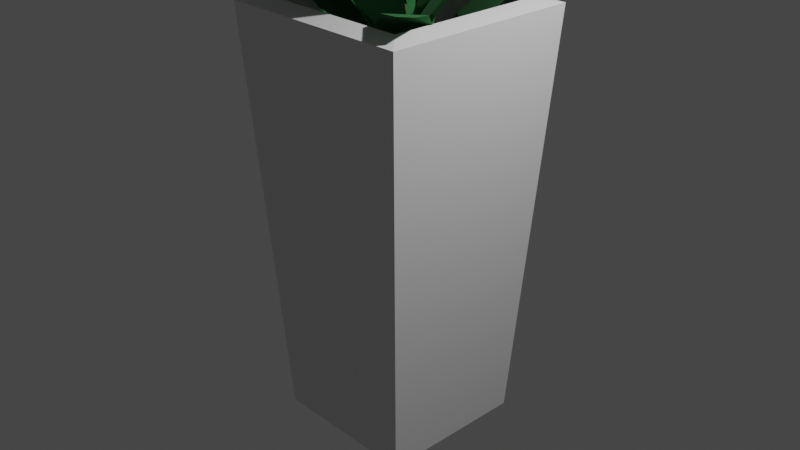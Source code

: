 # Source: pot-plant.blend  (saved by Blender 2.93.21; exported with 4.5.12 LTS)
import bpy
from mathutils import Matrix  # noqa: F401  (used for matrix-valued properties, if any)

bpy.ops.wm.read_factory_settings(use_empty=True)
scene = bpy.context.scene
scene.name = 'Scene'

# ---- collections
col_collection = bpy.data.collections.new('Collection'); scene.collection.children.link(col_collection)

# ---- materials (node trees are filled in below, after node groups)
mat_pot = bpy.data.materials.new('pot')
mat_pot.alpha_threshold = 0.0
mat_pot.use_transparent_shadow = False
mat_pot.line_color = (0.0, 0.0, 0.0, 1.0)
mat_pot_plant_leaves = bpy.data.materials.new('pot-plant-leaves')
mat_pot_plant_leaves.use_transparent_shadow = False
mat_pot_plant_stem = bpy.data.materials.new('pot-plant-stem')
mat_pot_plant_stem.use_transparent_shadow = False

# ---- material node trees
mat_pot.use_nodes = True; mat_pot.node_tree.nodes.clear()
_N = mat_pot.node_tree.nodes; _L = mat_pot.node_tree.links
n0 = _N.new('ShaderNodeOutputMaterial'); n0.name = 'Material Output'; n0.location = (300, 300)
n1 = _N.new('ShaderNodeBsdfPrincipled'); n1.name = 'Principled BSDF'; n1.location = (10, 300)
n1.distribution = 'GGX'
n1.subsurface_method = 'BURLEY'
n1.inputs[2].default_value = 1.0
n1.inputs[3].default_value = 1.45
n1.inputs[27].default_value = (0.0, 0.0, 0.0, 1.0)
n1.inputs[28].default_value = 1.0
_L.new(n1.outputs[0], n0.inputs[0])
n0.is_active_output = True
mat_pot_plant_leaves.use_nodes = True; mat_pot_plant_leaves.node_tree.nodes.clear()
_N = mat_pot_plant_leaves.node_tree.nodes; _L = mat_pot_plant_leaves.node_tree.links
n0 = _N.new('ShaderNodeBsdfPrincipled'); n0.name = 'Principled BSDF'; n0.location = (10, 300)
n0.distribution = 'GGX'
n0.subsurface_method = 'BURLEY'
n0.inputs[0].default_value = (0.01957, 0.1394, 0.03655, 1.0)
n0.inputs[2].default_value = 1.0
n0.inputs[3].default_value = 1.45
n0.inputs[27].default_value = (0.0, 0.0, 0.0, 1.0)
n0.inputs[28].default_value = 1.0
n1 = _N.new('ShaderNodeOutputMaterial'); n1.name = 'Material Output'; n1.location = (300, 300)
_L.new(n0.outputs[0], n1.inputs[0])
n1.is_active_output = True
mat_pot_plant_stem.use_nodes = True; mat_pot_plant_stem.node_tree.nodes.clear()
_N = mat_pot_plant_stem.node_tree.nodes; _L = mat_pot_plant_stem.node_tree.links
n0 = _N.new('ShaderNodeBsdfPrincipled'); n0.name = 'Principled BSDF'; n0.location = (10, 300)
n0.distribution = 'GGX'
n0.subsurface_method = 'BURLEY'
n0.inputs[0].default_value = (0.1394, 0.07103, 0.04039, 1.0)
n0.inputs[2].default_value = 1.0
n0.inputs[3].default_value = 1.45
n0.inputs[27].default_value = (0.0, 0.0, 0.0, 1.0)
n0.inputs[28].default_value = 1.0
n1 = _N.new('ShaderNodeOutputMaterial'); n1.name = 'Material Output'; n1.location = (300, 300)
_L.new(n0.outputs[0], n1.inputs[0])
n1.is_active_output = True

# ---- world
world_world = bpy.data.worlds.new('World'); scene.world = world_world
world_world.use_nodes = True; world_world.node_tree.nodes.clear()
_N = world_world.node_tree.nodes; _L = world_world.node_tree.links
n0 = _N.new('ShaderNodeOutputWorld'); n0.name = 'World Output'; n0.location = (300, 300)
n1 = _N.new('ShaderNodeBackground'); n1.name = 'Background'; n1.location = (10, 300)
n1.inputs[0].default_value = (0.05088, 0.05088, 0.05088, 1.0)
_L.new(n1.outputs[0], n0.inputs[0])
n0.is_active_output = True
world_world.color = (0.05088, 0.05088, 0.05088)
world_world.use_sun_shadow = False
world_world.sun_shadow_jitter_overblur = 0.0

# ---- cameras
cam_camera = bpy.data.cameras.new('Camera')
cam_camera.clip_end = 100.0
cam_camera.ortho_scale = 7.314

# ---- lights
light_light = bpy.data.lights.new('Light', 'POINT')
light_light.transmission_factor = 0.0
light_light.energy = 1000.0
light_light.shadow_soft_size = 0.1
light_light.shadow_maximum_resolution = 0.006
light_light.use_absolute_resolution = True

# ---- meshes
me_cube = bpy.data.meshes.new('Cube')
me_cube.from_pydata([(1.333, 1.333, 1.0), (1.0, 1.0, -1.0), (1.333, -1.333, 1.0), (1.0, -1.0, -1.0), (-1.333, 1.333, 1.0), (-1.0, 1.0, -1.0), (-1.333, -1.333, 1.0), (-1.0, -1.0, -1.0), (1.019, -1.019, 1.015), (-1.019, -1.019, 1.015), (1.019, 1.019, 1.015), (-1.019, 1.019, 1.015), (0.7511, -0.7511, -0.8858), (-0.7511, -0.7511, -0.8858), (0.7511, 0.7511, -0.8858), (-0.7511, 0.7511, -0.8858)], [], [(0, 4, 11, 10), (3, 2, 6, 7), (7, 6, 4, 5), (5, 1, 3, 7), (1, 0, 2, 3), (5, 4, 0, 1), (11, 9, 13, 15), (6, 2, 8, 9), (4, 6, 9, 11), (2, 0, 10, 8), (14, 15, 13, 12), (9, 8, 12, 13), (10, 11, 15, 14), (8, 10, 14, 12)])
_uv = me_cube.uv_layers.new(name='UVMap')
_uv.uv.foreach_set('vector', [0.625, 0.5, 0.625, 0.25, 0.625, 0.25, 0.625, 0.5, 0.375, 0.75, 0.625, 0.75, 0.625, 1.0, 0.375, 1.0, 0.375, 0.0, 0.625, 0.0, 0.625, 0.25, 0.375, 0.25, 0.125, 0.5, 0.375, 0.5, 0.375, 0.75, 0.125, 0.75, 0.375, 0.5, 0.625, 0.5, 0.625, 0.75, 0.375, 0.75, 0.375, 0.25, 0.625, 0.25, 0.625, 0.5, 0.375, 0.5, 0.625, 0.25, 0.625, 0.0, 0.625, 0.0, 0.625, 0.25, 0.625, 1.0, 0.625, 0.75, 0.625, 0.75, 0.625, 1.0, 0.625, 0.25, 0.625, 0.0, 0.625, 0.0, 0.625, 0.25, 0.625, 0.75, 0.625, 0.5, 0.625, 0.5, 0.625, 0.75, 0.625, 0.5, 0.875, 0.5, 0.875, 0.75, 0.625, 0.75, 0.625, 1.0, 0.625, 0.75, 0.625, 0.75, 0.625, 1.0, 0.625, 0.5, 0.625, 0.25, 0.625, 0.25, 0.625, 0.5, 0.625, 0.75, 0.625, 0.5, 0.625, 0.5, 0.625, 0.75])
me_cube.materials.append(mat_pot)
me_cube.use_remesh_preserve_volume = False
me_cube.use_remesh_preserve_attributes = False
me_cube.use_mirror_vertex_groups = False
me_cube.update()
me_plane = bpy.data.meshes.new('Plane')
me_plane.from_pydata([(-0.1688, -2.0, -0.0003462), (0.1688, -2.0, -0.0003462), (-0.2694, 4.768e-07, -3.539e-08), (0.2694, 4.768e-07, -3.539e-08), (-0.5572, -1.0, 0.1246), (0.5572, -1.0, 0.1246), (0.4805, -0.5, 0.08792), (-0.4805, -0.5, 0.08792), (-0.4302, -1.5, 0.08707), (0.4302, -1.5, 0.08707)], [], [(7, 6, 3, 2), (8, 9, 5, 4), (4, 5, 6, 7), (0, 1, 9, 8)])
_uv = me_plane.uv_layers.new(name='UVMap')
_uv.uv.foreach_set('vector', [0.0, 0.75, 1.0, 0.75, 1.0, 1.0, 0.0, 1.0, 0.0, 0.25, 1.0, 0.25, 1.0, 0.5, 0.0, 0.5, 0.0, 0.5, 1.0, 0.5, 1.0, 0.75, 0.0, 0.75, 0.0, 0.0, 1.0, 0.0, 1.0, 0.25, 0.0, 0.25])
me_plane.materials.append(mat_pot_plant_leaves)
me_plane.use_remesh_fix_poles = True
me_plane.use_remesh_preserve_attributes = False
me_plane.update()
me_cube_002 = bpy.data.meshes.new('Cube.002')
me_cube_002.from_pydata([(-1.0, -1.0, -1.0), (-0.378, -0.378, 1.0), (-1.001, 1.0, -1.001), (-0.3783, 0.378, 1.0), (1.0, -1.0, -1.0), (0.378, -0.378, 1.0), (1.001, 1.0, -1.001), (0.3783, 0.378, 1.0)], [], [(0, 1, 3, 2), (2, 3, 7, 6), (6, 7, 5, 4), (4, 5, 1, 0), (2, 6, 4, 0), (7, 3, 1, 5)])
_uv = me_cube_002.uv_layers.new(name='UVMap')
_uv.uv.foreach_set('vector', [0.375, 0.0, 0.625, 0.0, 0.625, 0.25, 0.375, 0.25, 0.375, 0.25, 0.625, 0.25, 0.625, 0.5, 0.375, 0.5, 0.375, 0.5, 0.625, 0.5, 0.625, 0.75, 0.375, 0.75, 0.375, 0.75, 0.625, 0.75, 0.625, 1.0, 0.375, 1.0, 0.125, 0.5, 0.375, 0.5, 0.375, 0.75, 0.125, 0.75, 0.625, 0.5, 0.875, 0.5, 0.875, 0.75, 0.625, 0.75])
me_cube_002.materials.append(mat_pot_plant_stem)
me_cube_002.use_remesh_fix_poles = True
me_cube_002.use_remesh_preserve_attributes = False
me_cube_002.update()
me_plane_001 = bpy.data.meshes.new('Plane.001')
me_plane_001.from_pydata([(-0.1688, -2.0, -0.0003462), (0.1688, -2.0, -0.0003462), (-0.2694, 4.768e-07, -3.539e-08), (0.2694, 4.768e-07, -3.539e-08), (-0.6915, -1.0, 0.1246), (0.6915, -1.0, 0.1246), (0.4805, -0.5, 0.08792), (-0.4805, -0.5, 0.08792), (-0.4302, -1.5, 0.08707), (0.4302, -1.5, 0.08707)], [], [(7, 6, 3, 2), (8, 9, 5, 4), (4, 5, 6, 7), (0, 1, 9, 8)])
_uv = me_plane_001.uv_layers.new(name='UVMap')
_uv.uv.foreach_set('vector', [0.0, 0.75, 1.0, 0.75, 1.0, 1.0, 0.0, 1.0, 0.0, 0.25, 1.0, 0.25, 1.0, 0.5, 0.0, 0.5, 0.0, 0.5, 1.0, 0.5, 1.0, 0.75, 0.0, 0.75, 0.0, 0.0, 1.0, 0.0, 1.0, 0.25, 0.0, 0.25])
me_plane_001.materials.append(mat_pot_plant_leaves)
me_plane_001.use_remesh_fix_poles = True
me_plane_001.use_remesh_preserve_attributes = False
me_plane_001.update()
me_plane_002 = bpy.data.meshes.new('Plane.002')
me_plane_002.from_pydata([(-0.1688, -1.896, -0.08851), (0.1688, -1.896, -0.08851), (-0.2694, 4.768e-07, -3.539e-08), (0.2694, 4.768e-07, -3.539e-08), (-0.6915, -1.0, 0.1246), (0.6915, -1.0, 0.1246), (0.4805, -0.5, 0.08792), (-0.4805, -0.5, 0.08792), (-0.4302, -1.5, 0.08707), (0.4302, -1.5, 0.08707)], [], [(7, 6, 3, 2), (8, 9, 5, 4), (4, 5, 6, 7), (0, 1, 9, 8)])
_uv = me_plane_002.uv_layers.new(name='UVMap')
_uv.uv.foreach_set('vector', [0.0, 0.75, 1.0, 0.75, 1.0, 1.0, 0.0, 1.0, 0.0, 0.25, 1.0, 0.25, 1.0, 0.5, 0.0, 0.5, 0.0, 0.5, 1.0, 0.5, 1.0, 0.75, 0.0, 0.75, 0.0, 0.0, 1.0, 0.0, 1.0, 0.25, 0.0, 0.25])
me_plane_002.materials.append(mat_pot_plant_leaves)
me_plane_002.use_remesh_fix_poles = True
me_plane_002.use_remesh_preserve_attributes = False
me_plane_002.update()
me_plane_003 = bpy.data.meshes.new('Plane.003')
me_plane_003.from_pydata([(-0.1688, -1.782, -0.1849), (0.1688, -1.782, -0.1849), (-0.2694, 4.768e-07, -3.539e-08), (0.2694, 4.768e-07, -3.539e-08), (-0.6915, -1.0, 0.1246), (0.6915, -1.0, 0.1246), (0.4805, -0.5, 0.08792), (-0.4805, -0.5, 0.08792), (-0.4302, -1.409, 0.009994), (0.4302, -1.409, 0.009994)], [], [(7, 6, 3, 2), (8, 9, 5, 4), (4, 5, 6, 7), (0, 1, 9, 8)])
_uv = me_plane_003.uv_layers.new(name='UVMap')
_uv.uv.foreach_set('vector', [0.0, 0.75, 1.0, 0.75, 1.0, 1.0, 0.0, 1.0, 0.0, 0.25, 1.0, 0.25, 1.0, 0.5, 0.0, 0.5, 0.0, 0.5, 1.0, 0.5, 1.0, 0.75, 0.0, 0.75, 0.0, 0.0, 1.0, 0.0, 1.0, 0.25, 0.0, 0.25])
me_plane_003.materials.append(mat_pot_plant_leaves)
me_plane_003.use_remesh_fix_poles = True
me_plane_003.use_remesh_preserve_attributes = False
me_plane_003.update()
me_plane_004 = bpy.data.meshes.new('Plane.004')
me_plane_004.from_pydata([(-0.1688, -2.0, -0.0003462), (0.1688, -2.0, -0.0003462), (-0.2694, 4.768e-07, -3.539e-08), (0.2694, 4.768e-07, -3.539e-08), (-0.6915, -1.0, 0.1246), (0.6915, -1.0, 0.1246), (0.4805, -0.5, 0.08792), (-0.4805, -0.5, 0.08792), (-0.4302, -1.5, 0.08707), (0.4302, -1.5, 0.08707)], [], [(7, 6, 3, 2), (8, 9, 5, 4), (4, 5, 6, 7), (0, 1, 9, 8)])
_uv = me_plane_004.uv_layers.new(name='UVMap')
_uv.uv.foreach_set('vector', [0.0, 0.75, 1.0, 0.75, 1.0, 1.0, 0.0, 1.0, 0.0, 0.25, 1.0, 0.25, 1.0, 0.5, 0.0, 0.5, 0.0, 0.5, 1.0, 0.5, 1.0, 0.75, 0.0, 0.75, 0.0, 0.0, 1.0, 0.0, 1.0, 0.25, 0.0, 0.25])
me_plane_004.materials.append(mat_pot_plant_leaves)
me_plane_004.use_remesh_fix_poles = True
me_plane_004.use_remesh_preserve_attributes = False
me_plane_004.update()
me_plane_005 = bpy.data.meshes.new('Plane.005')
me_plane_005.from_pydata([(-0.1688, -2.0, -0.0003462), (0.1688, -2.0, -0.0003462), (-0.2694, 4.768e-07, -3.539e-08), (0.2694, 4.768e-07, -3.539e-08), (-0.6915, -1.0, 0.1246), (0.6915, -1.0, 0.1246), (0.4805, -0.5, 0.08792), (-0.4805, -0.5, 0.08792), (-0.4302, -1.5, 0.08707), (0.4302, -1.5, 0.08707)], [], [(7, 6, 3, 2), (8, 9, 5, 4), (4, 5, 6, 7), (0, 1, 9, 8)])
_uv = me_plane_005.uv_layers.new(name='UVMap')
_uv.uv.foreach_set('vector', [0.0, 0.75, 1.0, 0.75, 1.0, 1.0, 0.0, 1.0, 0.0, 0.25, 1.0, 0.25, 1.0, 0.5, 0.0, 0.5, 0.0, 0.5, 1.0, 0.5, 1.0, 0.75, 0.0, 0.75, 0.0, 0.0, 1.0, 0.0, 1.0, 0.25, 0.0, 0.25])
me_plane_005.materials.append(mat_pot_plant_leaves)
me_plane_005.use_remesh_fix_poles = True
me_plane_005.use_remesh_preserve_attributes = False
me_plane_005.update()
me_plane_006 = bpy.data.meshes.new('Plane.006')
me_plane_006.from_pydata([(-0.1487, -1.841, -0.1471), (0.1889, -1.841, -0.1471), (-0.2694, 4.768e-07, -3.539e-08), (0.2694, 4.768e-07, -3.539e-08), (-0.6915, -1.0, 0.1246), (0.6915, -1.0, 0.1246), (0.4805, -0.5, 0.08792), (-0.4805, -0.5, 0.08792), (-0.4302, -1.5, 0.08707), (0.4302, -1.5, 0.08707)], [], [(7, 6, 3, 2), (8, 9, 5, 4), (4, 5, 6, 7), (0, 1, 9, 8)])
_uv = me_plane_006.uv_layers.new(name='UVMap')
_uv.uv.foreach_set('vector', [0.0, 0.75, 1.0, 0.75, 1.0, 1.0, 0.0, 1.0, 0.0, 0.25, 1.0, 0.25, 1.0, 0.5, 0.0, 0.5, 0.0, 0.5, 1.0, 0.5, 1.0, 0.75, 0.0, 0.75, 0.0, 0.0, 1.0, 0.0, 1.0, 0.25, 0.0, 0.25])
me_plane_006.materials.append(mat_pot_plant_leaves)
me_plane_006.use_remesh_fix_poles = True
me_plane_006.use_remesh_preserve_attributes = False
me_plane_006.update()
me_plane_007 = bpy.data.meshes.new('Plane.007')
me_plane_007.from_pydata([(-0.1688, -2.0, -0.0003462), (0.1688, -2.0, -0.0003462), (-0.2694, 4.768e-07, -3.539e-08), (0.2694, 4.768e-07, -3.539e-08), (-0.6915, -1.0, 0.1246), (0.6915, -1.0, 0.1246), (0.4805, -0.5, 0.08792), (-0.4805, -0.5, 0.08792), (-0.4302, -1.5, 0.08707), (0.4302, -1.5, 0.08707)], [], [(7, 6, 3, 2), (8, 9, 5, 4), (4, 5, 6, 7), (0, 1, 9, 8)])
_uv = me_plane_007.uv_layers.new(name='UVMap')
_uv.uv.foreach_set('vector', [0.0, 0.75, 1.0, 0.75, 1.0, 1.0, 0.0, 1.0, 0.0, 0.25, 1.0, 0.25, 1.0, 0.5, 0.0, 0.5, 0.0, 0.5, 1.0, 0.5, 1.0, 0.75, 0.0, 0.75, 0.0, 0.0, 1.0, 0.0, 1.0, 0.25, 0.0, 0.25])
me_plane_007.materials.append(mat_pot_plant_leaves)
me_plane_007.use_remesh_fix_poles = True
me_plane_007.use_remesh_preserve_attributes = False
me_plane_007.update()
me_plane_008 = bpy.data.meshes.new('Plane.008')
me_plane_008.from_pydata([(-0.1688, -2.0, -0.0003462), (0.1688, -2.0, -0.0003462), (-0.2694, 4.768e-07, -3.539e-08), (0.2694, 4.768e-07, -3.539e-08), (-0.6915, -1.0, 0.1246), (0.6915, -1.0, 0.1246), (0.4805, -0.5, 0.08792), (-0.4805, -0.5, 0.08792), (-0.4302, -1.5, 0.08707), (0.4302, -1.5, 0.08707)], [], [(7, 6, 3, 2), (8, 9, 5, 4), (4, 5, 6, 7), (0, 1, 9, 8)])
_uv = me_plane_008.uv_layers.new(name='UVMap')
_uv.uv.foreach_set('vector', [0.0, 0.75, 1.0, 0.75, 1.0, 1.0, 0.0, 1.0, 0.0, 0.25, 1.0, 0.25, 1.0, 0.5, 0.0, 0.5, 0.0, 0.5, 1.0, 0.5, 1.0, 0.75, 0.0, 0.75, 0.0, 0.0, 1.0, 0.0, 1.0, 0.25, 0.0, 0.25])
me_plane_008.materials.append(mat_pot_plant_leaves)
me_plane_008.use_remesh_fix_poles = True
me_plane_008.use_remesh_preserve_attributes = False
me_plane_008.update()
me_plane_009 = bpy.data.meshes.new('Plane.009')
me_plane_009.from_pydata([(-0.1688, -2.0, -0.0003462), (0.1688, -2.0, -0.0003462), (-0.2694, 4.768e-07, -3.539e-08), (0.2694, 4.768e-07, -3.539e-08), (-0.6915, -1.0, 0.1246), (0.6915, -1.0, 0.1246), (0.4805, -0.5, 0.08792), (-0.4805, -0.5, 0.08792), (-0.4302, -1.5, 0.08707), (0.4302, -1.5, 0.08707)], [], [(7, 6, 3, 2), (8, 9, 5, 4), (4, 5, 6, 7), (0, 1, 9, 8)])
_uv = me_plane_009.uv_layers.new(name='UVMap')
_uv.uv.foreach_set('vector', [0.0, 0.75, 1.0, 0.75, 1.0, 1.0, 0.0, 1.0, 0.0, 0.25, 1.0, 0.25, 1.0, 0.5, 0.0, 0.5, 0.0, 0.5, 1.0, 0.5, 1.0, 0.75, 0.0, 0.75, 0.0, 0.0, 1.0, 0.0, 1.0, 0.25, 0.0, 0.25])
me_plane_009.materials.append(mat_pot_plant_leaves)
me_plane_009.use_remesh_fix_poles = True
me_plane_009.use_remesh_preserve_attributes = False
me_plane_009.update()
me_plane_010 = bpy.data.meshes.new('Plane.010')
me_plane_010.from_pydata([(-0.1688, -2.0, -0.0003462), (0.1688, -2.0, -0.0003462), (-0.2694, 4.768e-07, -3.539e-08), (0.2694, 4.768e-07, -3.539e-08), (-0.6915, -1.0, 0.1246), (0.6915, -1.0, 0.1246), (0.4805, -0.5, 0.08792), (-0.4805, -0.5, 0.08792), (-0.4302, -1.5, 0.08707), (0.4302, -1.5, 0.08707)], [], [(7, 6, 3, 2), (8, 9, 5, 4), (4, 5, 6, 7), (0, 1, 9, 8)])
_uv = me_plane_010.uv_layers.new(name='UVMap')
_uv.uv.foreach_set('vector', [0.0, 0.75, 1.0, 0.75, 1.0, 1.0, 0.0, 1.0, 0.0, 0.25, 1.0, 0.25, 1.0, 0.5, 0.0, 0.5, 0.0, 0.5, 1.0, 0.5, 1.0, 0.75, 0.0, 0.75, 0.0, 0.0, 1.0, 0.0, 1.0, 0.25, 0.0, 0.25])
me_plane_010.materials.append(mat_pot_plant_leaves)
me_plane_010.use_remesh_fix_poles = True
me_plane_010.use_remesh_preserve_attributes = False
me_plane_010.update()
me_plane_011 = bpy.data.meshes.new('Plane.011')
me_plane_011.from_pydata([(-0.1688, -2.0, -0.0003462), (0.1688, -2.0, -0.0003462), (-0.2694, 4.768e-07, -3.539e-08), (0.2694, 4.768e-07, -3.539e-08), (-0.6915, -1.0, 0.1246), (0.6915, -1.0, 0.1246), (0.4805, -0.5, 0.08792), (-0.4805, -0.5, 0.08792), (-0.4302, -1.5, 0.08707), (0.4302, -1.5, 0.08707)], [], [(7, 6, 3, 2), (8, 9, 5, 4), (4, 5, 6, 7), (0, 1, 9, 8)])
_uv = me_plane_011.uv_layers.new(name='UVMap')
_uv.uv.foreach_set('vector', [0.0, 0.75, 1.0, 0.75, 1.0, 1.0, 0.0, 1.0, 0.0, 0.25, 1.0, 0.25, 1.0, 0.5, 0.0, 0.5, 0.0, 0.5, 1.0, 0.5, 1.0, 0.75, 0.0, 0.75, 0.0, 0.0, 1.0, 0.0, 1.0, 0.25, 0.0, 0.25])
me_plane_011.materials.append(mat_pot_plant_leaves)
me_plane_011.use_remesh_fix_poles = True
me_plane_011.use_remesh_preserve_attributes = False
me_plane_011.update()
me_plane_012 = bpy.data.meshes.new('Plane.012')
me_plane_012.from_pydata([(-0.1688, -2.0, -0.0003462), (0.1688, -2.0, -0.0003462), (-0.2694, 4.768e-07, -3.539e-08), (0.2694, 4.768e-07, -3.539e-08), (-0.6915, -1.0, 0.1246), (0.6915, -1.0, 0.1246), (0.4805, -0.5, 0.08792), (-0.4805, -0.5, 0.08792), (-0.4302, -1.5, 0.08707), (0.4302, -1.5, 0.08707)], [], [(7, 6, 3, 2), (8, 9, 5, 4), (4, 5, 6, 7), (0, 1, 9, 8)])
_uv = me_plane_012.uv_layers.new(name='UVMap')
_uv.uv.foreach_set('vector', [0.0, 0.75, 1.0, 0.75, 1.0, 1.0, 0.0, 1.0, 0.0, 0.25, 1.0, 0.25, 1.0, 0.5, 0.0, 0.5, 0.0, 0.5, 1.0, 0.5, 1.0, 0.75, 0.0, 0.75, 0.0, 0.0, 1.0, 0.0, 1.0, 0.25, 0.0, 0.25])
me_plane_012.materials.append(mat_pot_plant_leaves)
me_plane_012.use_remesh_fix_poles = True
me_plane_012.use_remesh_preserve_attributes = False
me_plane_012.update()
me_plane_013 = bpy.data.meshes.new('Plane.013')
me_plane_013.from_pydata([(-0.1688, -2.0, -0.0003462), (0.1688, -2.0, -0.0003462), (-0.2694, 4.768e-07, -3.539e-08), (0.2694, 4.768e-07, -3.539e-08), (-0.511, -1.0, 0.1246), (0.511, -1.0, 0.1246), (0.4805, -0.5, 0.08792), (-0.4805, -0.5, 0.08792), (-0.4302, -1.5, 0.08707), (0.4302, -1.5, 0.08707)], [], [(7, 6, 3, 2), (8, 9, 5, 4), (4, 5, 6, 7), (0, 1, 9, 8)])
_uv = me_plane_013.uv_layers.new(name='UVMap')
_uv.uv.foreach_set('vector', [0.0, 0.75, 1.0, 0.75, 1.0, 1.0, 0.0, 1.0, 0.0, 0.25, 1.0, 0.25, 1.0, 0.5, 0.0, 0.5, 0.0, 0.5, 1.0, 0.5, 1.0, 0.75, 0.0, 0.75, 0.0, 0.0, 1.0, 0.0, 1.0, 0.25, 0.0, 0.25])
me_plane_013.materials.append(mat_pot_plant_leaves)
me_plane_013.use_remesh_fix_poles = True
me_plane_013.use_remesh_preserve_attributes = False
me_plane_013.update()
me_plane_014 = bpy.data.meshes.new('Plane.014')
me_plane_014.from_pydata([(-0.1688, -2.0, -0.0003462), (0.1688, -2.0, -0.0003462), (-0.2694, 4.768e-07, -3.539e-08), (0.2694, 4.768e-07, -3.539e-08), (-0.6915, -0.9542, 0.08581), (0.6915, -0.9542, 0.08581), (0.4805, -0.4778, 0.06909), (-0.4805, -0.4778, 0.06909), (-0.4302, -1.478, 0.06851), (0.4302, -1.478, 0.06851)], [], [(7, 6, 3, 2), (8, 9, 5, 4), (4, 5, 6, 7), (0, 1, 9, 8)])
_uv = me_plane_014.uv_layers.new(name='UVMap')
_uv.uv.foreach_set('vector', [0.0, 0.75, 1.0, 0.75, 1.0, 1.0, 0.0, 1.0, 0.0, 0.25, 1.0, 0.25, 1.0, 0.5, 0.0, 0.5, 0.0, 0.5, 1.0, 0.5, 1.0, 0.75, 0.0, 0.75, 0.0, 0.0, 1.0, 0.0, 1.0, 0.25, 0.0, 0.25])
me_plane_014.materials.append(mat_pot_plant_leaves)
me_plane_014.use_remesh_fix_poles = True
me_plane_014.use_remesh_preserve_attributes = False
me_plane_014.update()
me_plane_015 = bpy.data.meshes.new('Plane.015')
me_plane_015.from_pydata([(-0.1712, -2.0, 0.0004699), (0.1664, -2.0, 0.0004699), (-0.2723, -0.0002187, 0.001001), (0.2665, -0.0002187, 0.001001), (-0.8479, -1.012, 0.1781), (0.5352, -1.012, 0.1781), (0.3923, -0.5066, 0.1181), (-0.5687, -0.5066, 0.1181), (-0.5174, -1.507, 0.1169), (0.3429, -1.507, 0.1169)], [], [(7, 6, 3, 2), (8, 9, 5, 4), (4, 5, 6, 7), (0, 1, 9, 8)])
_uv = me_plane_015.uv_layers.new(name='UVMap')
_uv.uv.foreach_set('vector', [0.0, 0.75, 1.0, 0.75, 1.0, 1.0, 0.0, 1.0, 0.0, 0.25, 1.0, 0.25, 1.0, 0.5, 0.0, 0.5, 0.0, 0.5, 1.0, 0.5, 1.0, 0.75, 0.0, 0.75, 0.0, 0.0, 1.0, 0.0, 1.0, 0.25, 0.0, 0.25])
me_plane_015.materials.append(mat_pot_plant_leaves)
me_plane_015.use_remesh_fix_poles = True
me_plane_015.use_remesh_preserve_attributes = False
me_plane_015.update()
me_plane_016 = bpy.data.meshes.new('Plane.016')
me_plane_016.from_pydata([(-0.1688, -2.0, -0.0003462), (0.1688, -2.0, -0.0003462), (-0.2694, 4.768e-07, -3.539e-08), (0.2694, 4.768e-07, -3.539e-08), (-0.6915, -1.0, 0.1246), (0.6915, -1.0, 0.1246), (0.4805, -0.5, 0.08792), (-0.4805, -0.5, 0.08792), (-0.4302, -1.5, 0.08707), (0.4302, -1.5, 0.08707)], [], [(7, 6, 3, 2), (8, 9, 5, 4), (4, 5, 6, 7), (0, 1, 9, 8)])
_uv = me_plane_016.uv_layers.new(name='UVMap')
_uv.uv.foreach_set('vector', [0.0, 0.75, 1.0, 0.75, 1.0, 1.0, 0.0, 1.0, 0.0, 0.25, 1.0, 0.25, 1.0, 0.5, 0.0, 0.5, 0.0, 0.5, 1.0, 0.5, 1.0, 0.75, 0.0, 0.75, 0.0, 0.0, 1.0, 0.0, 1.0, 0.25, 0.0, 0.25])
me_plane_016.materials.append(mat_pot_plant_leaves)
me_plane_016.use_remesh_fix_poles = True
me_plane_016.use_remesh_preserve_attributes = False
me_plane_016.update()
me_plane_017 = bpy.data.meshes.new('Plane.017')
me_plane_017.from_pydata([(-0.1688, -2.0, -0.0003462), (0.1688, -2.0, -0.0003462), (-0.2694, 4.768e-07, -3.539e-08), (0.2694, 4.768e-07, -3.539e-08), (-0.6915, -1.0, 0.1246), (0.6915, -1.0, 0.1246), (0.4805, -0.5, 0.08792), (-0.4805, -0.5, 0.08792), (-0.4302, -1.5, 0.08707), (0.4302, -1.5, 0.08707)], [], [(7, 6, 3, 2), (8, 9, 5, 4), (4, 5, 6, 7), (0, 1, 9, 8)])
_uv = me_plane_017.uv_layers.new(name='UVMap')
_uv.uv.foreach_set('vector', [0.0, 0.75, 1.0, 0.75, 1.0, 1.0, 0.0, 1.0, 0.0, 0.25, 1.0, 0.25, 1.0, 0.5, 0.0, 0.5, 0.0, 0.5, 1.0, 0.5, 1.0, 0.75, 0.0, 0.75, 0.0, 0.0, 1.0, 0.0, 1.0, 0.25, 0.0, 0.25])
me_plane_017.materials.append(mat_pot_plant_leaves)
me_plane_017.use_remesh_fix_poles = True
me_plane_017.use_remesh_preserve_attributes = False
me_plane_017.update()
me_plane_018 = bpy.data.meshes.new('Plane.018')
me_plane_018.from_pydata([(0.115, -2.01, -0.117), (0.4526, -2.01, -0.117), (-0.2694, 4.768e-07, -3.539e-08), (0.2694, 4.768e-07, -3.539e-08), (-0.6915, -1.0, 0.1246), (0.6915, -1.0, 0.1246), (0.4805, -0.5, 0.08792), (-0.4805, -0.5, 0.08792), (-0.4302, -1.5, 0.08707), (0.4302, -1.5, 0.08707)], [], [(7, 6, 3, 2), (8, 9, 5, 4), (4, 5, 6, 7), (0, 1, 9, 8)])
_uv = me_plane_018.uv_layers.new(name='UVMap')
_uv.uv.foreach_set('vector', [0.0, 0.75, 1.0, 0.75, 1.0, 1.0, 0.0, 1.0, 0.0, 0.25, 1.0, 0.25, 1.0, 0.5, 0.0, 0.5, 0.0, 0.5, 1.0, 0.5, 1.0, 0.75, 0.0, 0.75, 0.0, 0.0, 1.0, 0.0, 1.0, 0.25, 0.0, 0.25])
me_plane_018.materials.append(mat_pot_plant_leaves)
me_plane_018.use_remesh_fix_poles = True
me_plane_018.use_remesh_preserve_attributes = False
me_plane_018.update()
me_plane_019 = bpy.data.meshes.new('Plane.019')
me_plane_019.from_pydata([(-0.1688, -2.0, -0.0003462), (0.1688, -2.0, -0.0003462), (-0.2694, 4.768e-07, -3.539e-08), (0.2694, 4.768e-07, -3.539e-08), (-0.6915, -1.0, 0.1246), (0.6915, -1.0, 0.1246), (0.4805, -0.5, 0.08792), (-0.4805, -0.5, 0.08792), (-0.4302, -1.5, 0.08707), (0.4302, -1.5, 0.08707)], [], [(7, 6, 3, 2), (8, 9, 5, 4), (4, 5, 6, 7), (0, 1, 9, 8)])
_uv = me_plane_019.uv_layers.new(name='UVMap')
_uv.uv.foreach_set('vector', [0.0, 0.75, 1.0, 0.75, 1.0, 1.0, 0.0, 1.0, 0.0, 0.25, 1.0, 0.25, 1.0, 0.5, 0.0, 0.5, 0.0, 0.5, 1.0, 0.5, 1.0, 0.75, 0.0, 0.75, 0.0, 0.0, 1.0, 0.0, 1.0, 0.25, 0.0, 0.25])
me_plane_019.materials.append(mat_pot_plant_leaves)
me_plane_019.use_remesh_fix_poles = True
me_plane_019.use_remesh_preserve_attributes = False
me_plane_019.update()
me_plane_020 = bpy.data.meshes.new('Plane.020')
me_plane_020.from_pydata([(-0.1688, -2.0, -0.0003462), (0.1688, -2.0, -0.0003462), (-0.2694, 4.768e-07, -3.539e-08), (0.2694, 4.768e-07, -3.539e-08), (-0.6915, -1.0, 0.1246), (0.6915, -1.0, 0.1246), (0.4805, -0.5, 0.08792), (-0.4805, -0.5, 0.08792), (-0.4302, -1.5, 0.08707), (0.4302, -1.5, 0.08707)], [], [(7, 6, 3, 2), (8, 9, 5, 4), (4, 5, 6, 7), (0, 1, 9, 8)])
_uv = me_plane_020.uv_layers.new(name='UVMap')
_uv.uv.foreach_set('vector', [0.0, 0.75, 1.0, 0.75, 1.0, 1.0, 0.0, 1.0, 0.0, 0.25, 1.0, 0.25, 1.0, 0.5, 0.0, 0.5, 0.0, 0.5, 1.0, 0.5, 1.0, 0.75, 0.0, 0.75, 0.0, 0.0, 1.0, 0.0, 1.0, 0.25, 0.0, 0.25])
me_plane_020.materials.append(mat_pot_plant_leaves)
me_plane_020.use_remesh_fix_poles = True
me_plane_020.use_remesh_preserve_attributes = False
me_plane_020.update()
me_plane_021 = bpy.data.meshes.new('Plane.021')
me_plane_021.from_pydata([(-0.1688, -2.0, -0.0003462), (0.1688, -2.0, -0.0003462), (-0.2694, 4.768e-07, -3.539e-08), (0.2694, 4.768e-07, -3.539e-08), (-0.6915, -1.0, 0.1246), (0.6915, -1.0, 0.1246), (0.4805, -0.5, 0.08792), (-0.4805, -0.5, 0.08792), (-0.4302, -1.5, 0.08707), (0.4302, -1.5, 0.08707)], [], [(7, 6, 3, 2), (8, 9, 5, 4), (4, 5, 6, 7), (0, 1, 9, 8)])
_uv = me_plane_021.uv_layers.new(name='UVMap')
_uv.uv.foreach_set('vector', [0.0, 0.75, 1.0, 0.75, 1.0, 1.0, 0.0, 1.0, 0.0, 0.25, 1.0, 0.25, 1.0, 0.5, 0.0, 0.5, 0.0, 0.5, 1.0, 0.5, 1.0, 0.75, 0.0, 0.75, 0.0, 0.0, 1.0, 0.0, 1.0, 0.25, 0.0, 0.25])
me_plane_021.materials.append(mat_pot_plant_leaves)
me_plane_021.use_remesh_fix_poles = True
me_plane_021.use_remesh_preserve_attributes = False
me_plane_021.update()
me_plane_022 = bpy.data.meshes.new('Plane.022')
me_plane_022.from_pydata([(-0.1688, -2.0, -0.0003462), (0.1688, -2.0, -0.0003462), (-0.2694, 4.768e-07, -3.539e-08), (0.2694, 4.768e-07, -3.539e-08), (-0.6915, -1.0, 0.1246), (0.6915, -1.0, 0.1246), (0.4805, -0.5, 0.08792), (-0.4805, -0.5, 0.08792), (-0.4302, -1.5, 0.08707), (0.4302, -1.5, 0.08707)], [], [(7, 6, 3, 2), (8, 9, 5, 4), (4, 5, 6, 7), (0, 1, 9, 8)])
_uv = me_plane_022.uv_layers.new(name='UVMap')
_uv.uv.foreach_set('vector', [0.0, 0.75, 1.0, 0.75, 1.0, 1.0, 0.0, 1.0, 0.0, 0.25, 1.0, 0.25, 1.0, 0.5, 0.0, 0.5, 0.0, 0.5, 1.0, 0.5, 1.0, 0.75, 0.0, 0.75, 0.0, 0.0, 1.0, 0.0, 1.0, 0.25, 0.0, 0.25])
me_plane_022.materials.append(mat_pot_plant_leaves)
me_plane_022.use_remesh_fix_poles = True
me_plane_022.use_remesh_preserve_attributes = False
me_plane_022.update()
me_plane_023 = bpy.data.meshes.new('Plane.023')
me_plane_023.from_pydata([(-0.1688, -2.0, -0.0003462), (0.1688, -2.0, -0.0003462), (-0.2694, 4.768e-07, -3.539e-08), (0.2694, 4.768e-07, -3.539e-08), (-0.6915, -1.0, 0.1246), (0.6915, -1.0, 0.1246), (0.4805, -0.5, 0.08792), (-0.4805, -0.5, 0.08792), (-0.4302, -1.5, 0.08707), (0.4302, -1.5, 0.08707)], [], [(7, 6, 3, 2), (8, 9, 5, 4), (4, 5, 6, 7), (0, 1, 9, 8)])
_uv = me_plane_023.uv_layers.new(name='UVMap')
_uv.uv.foreach_set('vector', [0.0, 0.75, 1.0, 0.75, 1.0, 1.0, 0.0, 1.0, 0.0, 0.25, 1.0, 0.25, 1.0, 0.5, 0.0, 0.5, 0.0, 0.5, 1.0, 0.5, 1.0, 0.75, 0.0, 0.75, 0.0, 0.0, 1.0, 0.0, 1.0, 0.25, 0.0, 0.25])
me_plane_023.materials.append(mat_pot_plant_leaves)
me_plane_023.use_remesh_fix_poles = True
me_plane_023.use_remesh_preserve_attributes = False
me_plane_023.update()
me_plane_024 = bpy.data.meshes.new('Plane.024')
me_plane_024.from_pydata([(-1.0, -1.0, 0.0), (1.0, -1.0, 0.0), (-1.0, 1.0, 0.0), (1.0, 1.0, 0.0)], [], [(0, 1, 3, 2)])
_uv = me_plane_024.uv_layers.new(name='UVMap')
_uv.uv.foreach_set('vector', [0.0, 0.0, 1.0, 0.0, 1.0, 1.0, 0.0, 1.0])
me_plane_024.materials.append(mat_pot_plant_stem)
me_plane_024.use_remesh_fix_poles = True
me_plane_024.use_remesh_preserve_attributes = False
me_plane_024.update()
me_plane_025 = bpy.data.meshes.new('Plane.025')
me_plane_025.from_pydata([(-0.4077, -1.721, -0.2644), (-0.07012, -1.721, -0.2644), (-0.2723, -0.0002187, 0.001001), (0.2665, -0.0002187, 0.001001), (-0.8479, -1.012, 0.1781), (0.5352, -1.012, 0.1781), (0.3923, -0.5066, 0.1181), (-0.5687, -0.5066, 0.1181), (-0.59, -1.421, 0.03557), (0.2703, -1.421, 0.03557)], [], [(7, 6, 3, 2), (8, 9, 5, 4), (4, 5, 6, 7), (0, 1, 9, 8)])
_uv = me_plane_025.uv_layers.new(name='UVMap')
_uv.uv.foreach_set('vector', [0.0, 0.75, 1.0, 0.75, 1.0, 1.0, 0.0, 1.0, 0.0, 0.25, 1.0, 0.25, 1.0, 0.5, 0.0, 0.5, 0.0, 0.5, 1.0, 0.5, 1.0, 0.75, 0.0, 0.75, 0.0, 0.0, 1.0, 0.0, 1.0, 0.25, 0.0, 0.25])
me_plane_025.materials.append(mat_pot_plant_leaves)
me_plane_025.use_remesh_fix_poles = True
me_plane_025.use_remesh_preserve_attributes = False
me_plane_025.update()

# ---- objects
ob_cube = bpy.data.objects.new('Cube', me_cube)
ob_light = bpy.data.objects.new('Light', light_light)
ob_camera = bpy.data.objects.new('Camera', cam_camera)
ob_plane = bpy.data.objects.new('Plane', me_plane)
ob_cube_001 = bpy.data.objects.new('Cube.001', me_cube_002)
ob_plane_001 = bpy.data.objects.new('Plane.001', me_plane_001)
ob_plane_002 = bpy.data.objects.new('Plane.002', me_plane_002)
ob_plane_003 = bpy.data.objects.new('Plane.003', me_plane_003)
ob_plane_004 = bpy.data.objects.new('Plane.004', me_plane_004)
ob_plane_005 = bpy.data.objects.new('Plane.005', me_plane_005)
ob_plane_006 = bpy.data.objects.new('Plane.006', me_plane_006)
ob_plane_007 = bpy.data.objects.new('Plane.007', me_plane_007)
ob_plane_008 = bpy.data.objects.new('Plane.008', me_plane_008)
ob_plane_009 = bpy.data.objects.new('Plane.009', me_plane_009)
ob_plane_010 = bpy.data.objects.new('Plane.010', me_plane_010)
ob_plane_011 = bpy.data.objects.new('Plane.011', me_plane_011)
ob_plane_012 = bpy.data.objects.new('Plane.012', me_plane_012)
ob_plane_013 = bpy.data.objects.new('Plane.013', me_plane_013)
ob_plane_014 = bpy.data.objects.new('Plane.014', me_plane_014)
ob_plane_015 = bpy.data.objects.new('Plane.015', me_plane_015)
ob_plane_016 = bpy.data.objects.new('Plane.016', me_plane_016)
ob_plane_017 = bpy.data.objects.new('Plane.017', me_plane_017)
ob_plane_018 = bpy.data.objects.new('Plane.018', me_plane_018)
ob_plane_019 = bpy.data.objects.new('Plane.019', me_plane_019)
ob_plane_020 = bpy.data.objects.new('Plane.020', me_plane_020)
ob_plane_021 = bpy.data.objects.new('Plane.021', me_plane_021)
ob_plane_022 = bpy.data.objects.new('Plane.022', me_plane_022)
ob_plane_023 = bpy.data.objects.new('Plane.023', me_plane_023)
ob_plane_024 = bpy.data.objects.new('Plane.024', me_plane_024)
ob_plane_025 = bpy.data.objects.new('Plane.025', me_plane_025)

# ---- transforms, parenting, visibility, modifiers, constraints
ob_cube.location = (0.0, 0.0, 0.0)
ob_cube.scale = (0.813, 0.813, 2.239)
ob_cube.lock_rotations_4d = False
ob_cube.empty_display_type = 'ARROWS'
ob_cube.lineart.crease_threshold = 0.0
ob_light.location = (4.076, 1.005, 5.904)
ob_light.rotation_euler = (0.6503, 0.05522, 1.866)
ob_light.lock_rotations_4d = False
ob_light.empty_display_type = 'ARROWS'
ob_light.color = (0.0, 0.0, 0.0, 0.0)
ob_light.lineart.crease_threshold = 0.0
ob_camera.location = (7.359, -6.926, 4.958)
ob_camera.rotation_euler = (1.109, 0.0, 0.8149)
ob_camera.lock_rotations_4d = False
ob_camera.empty_display_type = 'ARROWS'
ob_camera.color = (0.0, 0.0, 0.0, 0.0)
ob_camera.display_type = 'WIRE'
ob_camera.lineart.crease_threshold = 0.0
ob_plane.location = (-0.01505, 0.01357, 2.224)
ob_plane.rotation_euler = (-0.868, -0.0, 0.0)
ob_plane.scale = (0.4135, 0.9369, 0.9369)
ob_cube_001.location = (0.0, 0.0, 1.197)
ob_cube_001.scale = (0.08874, 0.08874, 1.939)
ob_plane_001.location = (-0.01505, 0.01357, 2.224)
ob_plane_001.rotation_euler = (-0.868, -0.0, 1.571)
ob_plane_001.scale = (0.3948, 0.8945, 0.8945)
ob_plane_002.location = (-0.01505, 0.01357, 2.224)
ob_plane_002.rotation_euler = (-0.868, -0.0, 2.443)
ob_plane_002.scale = (0.4229, 0.9879, 0.9831)
ob_plane_003.location = (-0.01505, 0.01357, 2.224)
ob_plane_003.rotation_euler = (-0.868, -0.0, 3.84)
ob_plane_003.scale = (0.4413, 1.0, 1.0)
ob_plane_004.location = (-0.01505, 0.01357, 2.224)
ob_plane_004.rotation_euler = (-0.868, 0.0, 4.363)
ob_plane_004.scale = (0.4413, 1.078, 1.056)
ob_plane_005.location = (-0.01505, 0.01357, 2.224)
ob_plane_005.rotation_euler = (-0.8205, -0.01727, 5.81)
ob_plane_005.scale = (0.2909, 0.8113, 0.8112)
ob_plane_006.location = (-0.01505, 0.01357, 1.145)
ob_plane_006.rotation_euler = (-0.8251, 0.04098, 0.809)
ob_plane_006.scale = (0.4766, 1.08, 1.08)
ob_plane_007.location = (-0.01505, 0.01357, 1.145)
ob_plane_007.rotation_euler = (-0.827, -0.04289, 2.378)
ob_plane_007.scale = (0.4766, 1.08, 1.08)
ob_plane_008.location = (-0.01505, 0.01357, 1.145)
ob_plane_008.rotation_euler = (-0.868, -0.0, 2.443)
ob_plane_008.scale = (0.4612, 1.045, 1.045)
ob_plane_009.location = (-0.01505, 0.01357, 1.145)
ob_plane_009.rotation_euler = (-0.868, -0.0, 3.84)
ob_plane_009.scale = (0.4413, 1.0, 1.0)
ob_plane_010.location = (-0.01505, 0.01357, 1.145)
ob_plane_010.rotation_euler = (-0.9212, 0.02628, 5.171)
ob_plane_010.scale = (0.603, 1.366, 1.366)
ob_plane_011.location = (-0.01505, 0.01357, 1.145)
ob_plane_011.rotation_euler = (-0.868, 0.0, 5.061)
ob_plane_011.scale = (0.3896, 0.8828, 0.8828)
ob_plane_012.location = (-0.01505, 0.01357, 2.464)
ob_plane_012.rotation_euler = (-0.7279, 0.2373, 0.5403)
ob_plane_012.scale = (0.4413, 1.0, 1.0)
ob_plane_013.location = (-0.01505, 0.01357, 2.781)
ob_plane_013.rotation_euler = (-0.868, -0.0, 1.571)
ob_plane_013.scale = (0.5136, 1.0, 1.0)
ob_plane_014.location = (-0.01505, 0.01357, 2.632)
ob_plane_014.rotation_euler = (-0.868, -0.0, 2.443)
ob_plane_014.scale = (0.3718, 1.03, 0.9556)
ob_plane_015.location = (-0.01505, 0.01357, 2.889)
ob_plane_015.rotation_euler = (-0.8013, -0.2211, 3.818)
ob_plane_015.scale = (0.2335, 0.6386, 0.6224)
ob_plane_016.location = (-0.01505, 0.01357, 2.632)
ob_plane_016.rotation_euler = (-0.868, 0.0, 4.363)
ob_plane_016.scale = (0.3453, 0.9892, 0.9849)
ob_plane_017.location = (-0.01505, 0.01357, 2.632)
ob_plane_017.rotation_euler = (-0.868, -0.0, 4.937)
ob_plane_017.scale = (0.3243, 0.7348, 0.7348)
ob_plane_018.location = (-0.01505, 0.01357, 1.654)
ob_plane_018.rotation_euler = (-0.868, -0.0, 0.3491)
ob_plane_018.scale = (0.4637, 1.051, 1.051)
ob_plane_019.location = (-0.01505, 0.01357, 1.654)
ob_plane_019.rotation_euler = (-0.868, -0.0, 1.92)
ob_plane_019.scale = (0.4637, 1.051, 1.051)
ob_plane_020.location = (-0.01505, 0.01357, 1.654)
ob_plane_020.rotation_euler = (-0.868, -0.0, 2.793)
ob_plane_020.scale = (0.4637, 1.051, 1.051)
ob_plane_021.location = (-0.01505, 0.01357, 1.654)
ob_plane_021.rotation_euler = (-0.868, 0.0, 4.189)
ob_plane_021.scale = (0.4637, 1.051, 1.051)
ob_plane_022.location = (-0.01505, 0.01357, 1.654)
ob_plane_022.rotation_euler = (-0.868, 0.0, 4.712)
ob_plane_022.scale = (0.4637, 1.051, 1.051)
ob_plane_023.location = (-0.01505, 0.01357, 1.654)
ob_plane_023.rotation_euler = (-0.868, -0.0, 5.411)
ob_plane_023.scale = (0.4637, 1.051, 1.051)
ob_plane_024.location = (-0.01505, 0.01357, 0.8021)
ob_plane_024.scale = (0.8477, 0.8477, 0.8477)
ob_plane_025.location = (-0.01505, 0.01357, 2.901)
ob_plane_025.rotation_euler = (-0.8013, -0.2211, 6.959)
ob_plane_025.scale = (0.215, 0.5823, 0.5943)

# ---- collection membership
col_collection.objects.link(ob_cube)
col_collection.objects.link(ob_light)
col_collection.objects.link(ob_camera)
col_collection.objects.link(ob_plane)
col_collection.objects.link(ob_cube_001)
col_collection.objects.link(ob_plane_001)
col_collection.objects.link(ob_plane_002)
col_collection.objects.link(ob_plane_003)
col_collection.objects.link(ob_plane_004)
col_collection.objects.link(ob_plane_005)
col_collection.objects.link(ob_plane_006)
col_collection.objects.link(ob_plane_007)
col_collection.objects.link(ob_plane_008)
col_collection.objects.link(ob_plane_009)
col_collection.objects.link(ob_plane_010)
col_collection.objects.link(ob_plane_011)
col_collection.objects.link(ob_plane_012)
col_collection.objects.link(ob_plane_013)
col_collection.objects.link(ob_plane_014)
col_collection.objects.link(ob_plane_015)
col_collection.objects.link(ob_plane_016)
col_collection.objects.link(ob_plane_017)
col_collection.objects.link(ob_plane_018)
col_collection.objects.link(ob_plane_019)
col_collection.objects.link(ob_plane_020)
col_collection.objects.link(ob_plane_021)
col_collection.objects.link(ob_plane_022)
col_collection.objects.link(ob_plane_023)
col_collection.objects.link(ob_plane_024)
col_collection.objects.link(ob_plane_025)

# ---- scene / render settings (as saved in the file)
scene.camera = ob_camera
scene.frame_start = 1; scene.frame_end = 250; scene.frame_set(1)
scene.render.engine = 'BLENDER_EEVEE_NEXT'
scene.cycles.use_denoising = False
scene.cycles.samples = 128
scene.cycles.sampling_pattern = 'TABULATED_SOBOL'
scene.cycles.use_adaptive_sampling = False
scene.cycles.use_light_tree = False
scene.view_settings.view_transform = 'Filmic'
bpy.context.view_layer.update()
